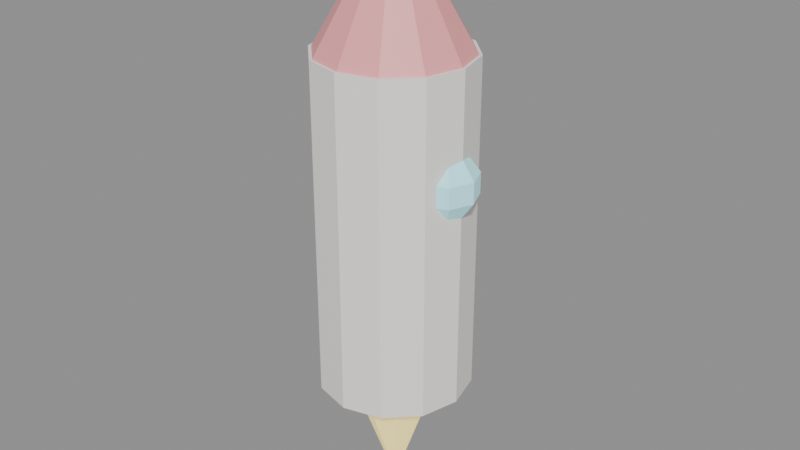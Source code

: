 # Source: rocket.blend  (saved by Blender 4.0.36; exported with 4.5.12 LTS)
import bpy
from mathutils import Matrix  # noqa: F401  (used for matrix-valued properties, if any)

bpy.ops.wm.read_factory_settings(use_empty=True)
scene = bpy.context.scene
scene.name = 'Scene'

# ---- materials (node trees are filled in below, after node groups)
mat_white = bpy.data.materials.new('white')
mat_white.use_transparent_shadow = False
mat_scarf = bpy.data.materials.new('scarf')
mat_scarf.use_transparent_shadow = False
mat_cyan = bpy.data.materials.new('cyan')
mat_cyan.use_transparent_shadow = False
mat_gold = bpy.data.materials.new('gold')
mat_gold.use_transparent_shadow = False

# ---- material node trees
mat_white.use_nodes = True; mat_white.node_tree.nodes.clear()
_N = mat_white.node_tree.nodes; _L = mat_white.node_tree.links
n0 = _N.new('ShaderNodeBsdfPrincipled'); n0.name = 'Principled BSDF'; n0.location = (10, 300)
n0.inputs[0].default_value = (0.98, 0.96, 0.92, 1.0)
n0.inputs[2].default_value = 0.48
n0.inputs[3].default_value = 1.45
n1 = _N.new('ShaderNodeOutputMaterial'); n1.name = 'Material Output'; n1.location = (300, 300)
_L.new(n0.outputs[0], n1.inputs[0])
n1.is_active_output = True
mat_scarf.use_nodes = True; mat_scarf.node_tree.nodes.clear()
_N = mat_scarf.node_tree.nodes; _L = mat_scarf.node_tree.links
n0 = _N.new('ShaderNodeBsdfPrincipled'); n0.name = 'Principled BSDF'; n0.location = (10, 300)
n0.inputs[0].default_value = (1.0, 0.38, 0.4, 1.0)
n0.inputs[2].default_value = 0.48
n0.inputs[3].default_value = 1.45
n1 = _N.new('ShaderNodeOutputMaterial'); n1.name = 'Material Output'; n1.location = (300, 300)
_L.new(n0.outputs[0], n1.inputs[0])
n1.is_active_output = True
mat_cyan.use_nodes = True; mat_cyan.node_tree.nodes.clear()
_N = mat_cyan.node_tree.nodes; _L = mat_cyan.node_tree.links
n0 = _N.new('ShaderNodeBsdfPrincipled'); n0.name = 'Principled BSDF'; n0.location = (10, 300)
n0.inputs[0].default_value = (0.45, 0.92, 1.0, 1.0)
n0.inputs[2].default_value = 0.2
n0.inputs[3].default_value = 1.45
n0.inputs[27].default_value = (0.45, 0.92, 1.0, 1.0)
n0.inputs[28].default_value = 0.3
n1 = _N.new('ShaderNodeOutputMaterial'); n1.name = 'Material Output'; n1.location = (300, 300)
_L.new(n0.outputs[0], n1.inputs[0])
n1.is_active_output = True
mat_gold.use_nodes = True; mat_gold.node_tree.nodes.clear()
_N = mat_gold.node_tree.nodes; _L = mat_gold.node_tree.links
n0 = _N.new('ShaderNodeBsdfPrincipled'); n0.name = 'Principled BSDF'; n0.location = (10, 300)
n0.inputs[0].default_value = (1.0, 0.82, 0.28, 1.0)
n0.inputs[2].default_value = 0.3
n0.inputs[3].default_value = 1.45
n0.inputs[27].default_value = (1.0, 0.82, 0.28, 1.0)
n0.inputs[28].default_value = 0.7
n1 = _N.new('ShaderNodeOutputMaterial'); n1.name = 'Material Output'; n1.location = (300, 300)
_L.new(n0.outputs[0], n1.inputs[0])
n1.is_active_output = True

# ---- meshes
me_cylinder = bpy.data.meshes.new('Cylinder')
me_cylinder.from_pydata([(0.0, 0.16, -0.35), (0.0, 0.16, 0.35), (0.08, 0.1386, -0.35), (0.08, 0.1386, 0.35), (0.1386, 0.08, -0.35), (0.1386, 0.08, 0.35), (0.16, 0.0, -0.35), (0.16, 0.0, 0.35), (0.1386, -0.08, -0.35), (0.1386, -0.08, 0.35), (0.08, -0.1386, -0.35), (0.08, -0.1386, 0.35), (0.0, -0.16, -0.35), (0.0, -0.16, 0.35), (-0.08, -0.1386, -0.35), (-0.08, -0.1386, 0.35), (-0.1386, -0.08, -0.35), (-0.1386, -0.08, 0.35), (-0.16, 0.0, -0.35), (-0.16, 0.0, 0.35), (-0.1386, 0.08, -0.35), (-0.1386, 0.08, 0.35), (-0.08, 0.1386, -0.35), (-0.08, 0.1386, 0.35)], [], [(0, 1, 3, 2), (2, 3, 5, 4), (4, 5, 7, 6), (6, 7, 9, 8), (8, 9, 11, 10), (10, 11, 13, 12), (12, 13, 15, 14), (14, 15, 17, 16), (16, 17, 19, 18), (18, 19, 21, 20), (3, 1, 23, 21, 19, 17, 15, 13, 11, 9, 7, 5), (20, 21, 23, 22), (22, 23, 1, 0), (0, 2, 4, 6, 8, 10, 12, 14, 16, 18, 20, 22)])
_uv = me_cylinder.uv_layers.new(name='UVMap')
_uv.uv.foreach_set('vector', [1.0, 0.5, 1.0, 1.0, 0.9167, 1.0, 0.9167, 0.5, 0.9167, 0.5, 0.9167, 1.0, 0.8333, 1.0, 0.8333, 0.5, 0.8333, 0.5, 0.8333, 1.0, 0.75, 1.0, 0.75, 0.5, 0.75, 0.5, 0.75, 1.0, 0.6667, 1.0, 0.6667, 0.5, 0.6667, 0.5, 0.6667, 1.0, 0.5833, 1.0, 0.5833, 0.5, 0.5833, 0.5, 0.5833, 1.0, 0.5, 1.0, 0.5, 0.5, 0.5, 0.5, 0.5, 1.0, 0.4167, 1.0, 0.4167, 0.5, 0.4167, 0.5, 0.4167, 1.0, 0.3333, 1.0, 0.3333, 0.5, 0.3333, 0.5, 0.3333, 1.0, 0.25, 1.0, 0.25, 0.5, 0.25, 0.5, 0.25, 1.0, 0.1667, 1.0, 0.1667, 0.5, 0.37, 0.4578, 0.25, 0.49, 0.13, 0.4578, 0.04215, 0.37, 0.01, 0.25, 0.04215, 0.13, 0.13, 0.04215, 0.25, 0.01, 0.37, 0.04215, 0.4578, 0.13, 0.49, 0.25, 0.4578, 0.37, 0.1667, 0.5, 0.1667, 1.0, 0.08333, 1.0, 0.08333, 0.5, 0.08333, 0.5, 0.08333, 1.0, 7.451e-08, 1.0, 7.451e-08, 0.5, 0.75, 0.49, 0.87, 0.4578, 0.9578, 0.37, 0.99, 0.25, 0.9578, 0.13, 0.87, 0.04215, 0.75, 0.01, 0.63, 0.04215, 0.5422, 0.13, 0.51, 0.25, 0.5422, 0.37, 0.63, 0.4578])
me_cylinder.materials.append(mat_white)
me_cylinder.update()
me_cone = bpy.data.meshes.new('Cone')
me_cone.from_pydata([(0.0, 0.16, -0.14), (0.08, 0.1386, -0.14), (0.1386, 0.08, -0.14), (0.16, 0.0, -0.14), (0.1386, -0.08, -0.14), (0.08, -0.1386, -0.14), (0.0, -0.16, -0.14), (-0.08, -0.1386, -0.14), (-0.1386, -0.08, -0.14), (-0.16, 0.0, -0.14), (-0.1386, 0.08, -0.14), (-0.08, 0.1386, -0.14), (0.0, 0.0, 0.14)], [], [(0, 12, 1), (1, 12, 2), (2, 12, 3), (3, 12, 4), (4, 12, 5), (5, 12, 6), (6, 12, 7), (7, 12, 8), (8, 12, 9), (9, 12, 10), (0, 1, 2, 3, 4, 5, 6, 7, 8, 9, 10, 11), (10, 12, 11), (11, 12, 0)])
_uv = me_cone.uv_layers.new(name='UVMap')
_uv.uv.foreach_set('vector', [0.25, 0.49, 0.25, 0.25, 0.37, 0.4578, 0.37, 0.4578, 0.25, 0.25, 0.4578, 0.37, 0.4578, 0.37, 0.25, 0.25, 0.49, 0.25, 0.49, 0.25, 0.25, 0.25, 0.4578, 0.13, 0.4578, 0.13, 0.25, 0.25, 0.37, 0.04215, 0.37, 0.04215, 0.25, 0.25, 0.25, 0.01, 0.25, 0.01, 0.25, 0.25, 0.13, 0.04215, 0.13, 0.04215, 0.25, 0.25, 0.04215, 0.13, 0.04215, 0.13, 0.25, 0.25, 0.01, 0.25, 0.01, 0.25, 0.25, 0.25, 0.04215, 0.37, 0.75, 0.49, 0.87, 0.4578, 0.9578, 0.37, 0.99, 0.25, 0.9578, 0.13, 0.87, 0.04215, 0.75, 0.01, 0.63, 0.04215, 0.5422, 0.13, 0.51, 0.25, 0.5422, 0.37, 0.63, 0.4578, 0.04215, 0.37, 0.25, 0.25, 0.13, 0.4578, 0.13, 0.4578, 0.25, 0.25, 0.25, 0.49])
me_cone.materials.append(mat_scarf)
me_cone.update()
me_sphere = bpy.data.meshes.new('Sphere')
me_sphere.from_pydata([(0.02909, 0.02909, 0.05663), (0.04707, 0.04707, 0.02163), (0.04707, 0.04707, -0.02163), (0.02909, 0.02909, -0.05663), (0.04114, 0.0, 0.05663), (0.06657, 0.0, 0.02163), (0.06657, 0.0, -0.02163), (0.04114, 0.0, -0.05663), (0.02909, -0.02909, 0.05663), (0.04707, -0.04707, 0.02163), (0.04707, -0.04707, -0.02163), (0.02909, -0.02909, -0.05663), (0.0, -0.04114, 0.05663), (0.0, -0.06657, 0.02163), (0.0, -0.06657, -0.02163), (0.0, -0.04114, -0.05663), (-0.02909, -0.02909, 0.05663), (-0.04707, -0.04707, 0.02163), (-0.04707, -0.04707, -0.02163), (-0.02909, -0.02909, -0.05663), (0.0, 0.0, -0.07), (0.0, 0.0, 0.07), (-0.04114, 0.0, 0.05663), (-0.06657, 0.0, 0.02163), (-0.06657, 0.0, -0.02163), (-0.04114, 0.0, -0.05663), (-0.02909, 0.02909, 0.05663), (-0.04707, 0.04707, 0.02163), (-0.04707, 0.04707, -0.02163), (-0.02909, 0.02909, -0.05663), (0.0, 0.04114, 0.05663), (0.0, 0.06657, 0.02163), (0.0, 0.06657, -0.02163), (0.0, 0.04114, -0.05663)], [], [(33, 32, 2, 3), (31, 30, 0, 1), (20, 33, 3), (32, 31, 1, 2), (30, 21, 0), (3, 2, 6, 7), (1, 0, 4, 5), (20, 3, 7), (2, 1, 5, 6), (0, 21, 4), (7, 6, 10, 11), (5, 4, 8, 9), (20, 7, 11), (6, 5, 9, 10), (4, 21, 8), (11, 10, 14, 15), (9, 8, 12, 13), (20, 11, 15), (10, 9, 13, 14), (8, 21, 12), (15, 14, 18, 19), (13, 12, 16, 17), (20, 15, 19), (14, 13, 17, 18), (12, 21, 16), (19, 18, 24, 25), (17, 16, 22, 23), (20, 19, 25), (18, 17, 23, 24), (16, 21, 22), (25, 24, 28, 29), (23, 22, 26, 27), (20, 25, 29), (24, 23, 27, 28), (22, 21, 26), (29, 28, 32, 33), (27, 26, 30, 31), (20, 29, 33), (28, 27, 31, 32), (26, 21, 30)])
_uv = me_sphere.uv_layers.new(name='UVMap')
_uv.uv.foreach_set('vector', [0.75, 0.2, 0.75, 0.4, 0.625, 0.4, 0.625, 0.2, 0.75, 0.6, 0.75, 0.8, 0.625, 0.8, 0.625, 0.6, 0.6875, 0.0, 0.75, 0.2, 0.625, 0.2, 0.75, 0.4, 0.75, 0.6, 0.625, 0.6, 0.625, 0.4, 0.75, 0.8, 0.6875, 1.0, 0.625, 0.8, 0.625, 0.2, 0.625, 0.4, 0.5, 0.4, 0.5, 0.2, 0.625, 0.6, 0.625, 0.8, 0.5, 0.8, 0.5, 0.6, 0.5625, 0.0, 0.625, 0.2, 0.5, 0.2, 0.625, 0.4, 0.625, 0.6, 0.5, 0.6, 0.5, 0.4, 0.625, 0.8, 0.5625, 1.0, 0.5, 0.8, 0.5, 0.2, 0.5, 0.4, 0.375, 0.4, 0.375, 0.2, 0.5, 0.6, 0.5, 0.8, 0.375, 0.8, 0.375, 0.6, 0.4375, 0.0, 0.5, 0.2, 0.375, 0.2, 0.5, 0.4, 0.5, 0.6, 0.375, 0.6, 0.375, 0.4, 0.5, 0.8, 0.4375, 1.0, 0.375, 0.8, 0.375, 0.2, 0.375, 0.4, 0.25, 0.4, 0.25, 0.2, 0.375, 0.6, 0.375, 0.8, 0.25, 0.8, 0.25, 0.6, 0.3125, 0.0, 0.375, 0.2, 0.25, 0.2, 0.375, 0.4, 0.375, 0.6, 0.25, 0.6, 0.25, 0.4, 0.375, 0.8, 0.3125, 1.0, 0.25, 0.8, 0.25, 0.2, 0.25, 0.4, 0.125, 0.4, 0.125, 0.2, 0.25, 0.6, 0.25, 0.8, 0.125, 0.8, 0.125, 0.6, 0.1875, 0.0, 0.25, 0.2, 0.125, 0.2, 0.25, 0.4, 0.25, 0.6, 0.125, 0.6, 0.125, 0.4, 0.25, 0.8, 0.1875, 1.0, 0.125, 0.8, 0.125, 0.2, 0.125, 0.4, 0.0, 0.4, 0.0, 0.2, 0.125, 0.6, 0.125, 0.8, 0.0, 0.8, 0.0, 0.6, 0.0625, 0.0, 0.125, 0.2, 0.0, 0.2, 0.125, 0.4, 0.125, 0.6, 0.0, 0.6, 0.0, 0.4, 0.125, 0.8, 0.0625, 1.0, 0.0, 0.8, 1.0, 0.2, 1.0, 0.4, 0.875, 0.4, 0.875, 0.2, 1.0, 0.6, 1.0, 0.8, 0.875, 0.8, 0.875, 0.6, 0.9375, 0.0, 1.0, 0.2, 0.875, 0.2, 1.0, 0.4, 1.0, 0.6, 0.875, 0.6, 0.875, 0.4, 1.0, 0.8, 0.9375, 1.0, 0.875, 0.8, 0.875, 0.2, 0.875, 0.4, 0.75, 0.4, 0.75, 0.2, 0.875, 0.6, 0.875, 0.8, 0.75, 0.8, 0.75, 0.6, 0.8125, 0.0, 0.875, 0.2, 0.75, 0.2, 0.875, 0.4, 0.875, 0.6, 0.75, 0.6, 0.75, 0.4, 0.875, 0.8, 0.8125, 1.0, 0.75, 0.8])
me_sphere.materials.append(mat_cyan)
me_sphere.update()
me_cube = bpy.data.meshes.new('Cube')
me_cube.from_pydata([(-0.025, -0.11, -0.09), (-0.025, -0.11, 0.09), (-0.025, 0.11, -0.09), (-0.025, 0.11, 0.09), (0.025, -0.11, -0.09), (0.025, -0.11, 0.09), (0.025, 0.11, -0.09), (0.025, 0.11, 0.09)], [], [(0, 1, 3, 2), (2, 3, 7, 6), (6, 7, 5, 4), (4, 5, 1, 0), (2, 6, 4, 0), (7, 3, 1, 5)])
_uv = me_cube.uv_layers.new(name='UVMap')
_uv.uv.foreach_set('vector', [0.375, 0.0, 0.625, 0.0, 0.625, 0.25, 0.375, 0.25, 0.375, 0.25, 0.625, 0.25, 0.625, 0.5, 0.375, 0.5, 0.375, 0.5, 0.625, 0.5, 0.625, 0.75, 0.375, 0.75, 0.375, 0.75, 0.625, 0.75, 0.625, 1.0, 0.375, 1.0, 0.125, 0.5, 0.375, 0.5, 0.375, 0.75, 0.125, 0.75, 0.625, 0.5, 0.875, 0.5, 0.875, 0.75, 0.625, 0.75])
me_cube.materials.append(mat_scarf)
me_cube.update()
me_cube_001 = bpy.data.meshes.new('Cube.001')
me_cube_001.from_pydata([(-0.11, -0.025, -0.09), (-0.11, -0.025, 0.09), (-0.11, 0.025, -0.09), (-0.11, 0.025, 0.09), (0.11, -0.025, -0.09), (0.11, -0.025, 0.09), (0.11, 0.025, -0.09), (0.11, 0.025, 0.09)], [], [(0, 1, 3, 2), (2, 3, 7, 6), (6, 7, 5, 4), (4, 5, 1, 0), (2, 6, 4, 0), (7, 3, 1, 5)])
_uv = me_cube_001.uv_layers.new(name='UVMap')
_uv.uv.foreach_set('vector', [0.375, 0.0, 0.625, 0.0, 0.625, 0.25, 0.375, 0.25, 0.375, 0.25, 0.625, 0.25, 0.625, 0.5, 0.375, 0.5, 0.375, 0.5, 0.625, 0.5, 0.625, 0.75, 0.375, 0.75, 0.375, 0.75, 0.625, 0.75, 0.625, 1.0, 0.375, 1.0, 0.125, 0.5, 0.375, 0.5, 0.375, 0.75, 0.125, 0.75, 0.625, 0.5, 0.875, 0.5, 0.875, 0.75, 0.625, 0.75])
me_cube_001.materials.append(mat_scarf)
me_cube_001.update()
me_cone_001 = bpy.data.meshes.new('Cone.001')
me_cone_001.from_pydata([(0.0, 0.1, -0.14), (0.07071, 0.07071, -0.14), (0.1, 0.0, -0.14), (0.07071, -0.07071, -0.14), (0.0, -0.1, -0.14), (-0.07071, -0.07071, -0.14), (-0.1, 0.0, -0.14), (-0.07071, 0.07071, -0.14), (0.0, 0.0, 0.14)], [], [(0, 8, 1), (1, 8, 2), (2, 8, 3), (3, 8, 4), (4, 8, 5), (5, 8, 6), (0, 1, 2, 3, 4, 5, 6, 7), (6, 8, 7), (7, 8, 0)])
_uv = me_cone_001.uv_layers.new(name='UVMap')
_uv.uv.foreach_set('vector', [0.25, 0.49, 0.25, 0.25, 0.4197, 0.4197, 0.4197, 0.4197, 0.25, 0.25, 0.49, 0.25, 0.49, 0.25, 0.25, 0.25, 0.4197, 0.08029, 0.4197, 0.08029, 0.25, 0.25, 0.25, 0.01, 0.25, 0.01, 0.25, 0.25, 0.08029, 0.08029, 0.08029, 0.08029, 0.25, 0.25, 0.01, 0.25, 0.75, 0.49, 0.9197, 0.4197, 0.99, 0.25, 0.9197, 0.08029, 0.75, 0.01, 0.5803, 0.08029, 0.51, 0.25, 0.5803, 0.4197, 0.01, 0.25, 0.25, 0.25, 0.08029, 0.4197, 0.08029, 0.4197, 0.25, 0.25, 0.25, 0.49])
me_cone_001.materials.append(mat_gold)
me_cone_001.update()

# ---- objects
ob_rocket = bpy.data.objects.new('rocket', None)
ob_body = bpy.data.objects.new('body', me_cylinder)
ob_nose = bpy.data.objects.new('nose', me_cone)
ob_window = bpy.data.objects.new('window', me_sphere)
ob_fin_1 = bpy.data.objects.new('fin_1', me_cube)
ob_fin_2 = bpy.data.objects.new('fin_2', me_cube_001)
ob_flame = bpy.data.objects.new('flame', me_cone_001)

# ---- transforms, parenting, visibility, modifiers, constraints
ob_rocket.location = (0.0, 0.0, 0.0)
ob_rocket.empty_display_size = 0.12
ob_body.parent = ob_rocket
ob_body.location = (0.0, 0.0, 0.5)
ob_nose.parent = ob_rocket
ob_nose.location = (0.0, 0.0, 0.98)
ob_window.parent = ob_rocket
ob_window.location = (0.12, 0.0, 0.62)
ob_fin_1.parent = ob_rocket
ob_fin_1.location = (0.0, 0.0, 0.22)
ob_fin_2.parent = ob_rocket
ob_fin_2.location = (0.0, 0.0, 0.22)
ob_flame.parent = ob_rocket
ob_flame.location = (0.0, 0.0, 0.02)
ob_flame.rotation_euler = (-3.142, 0.0, 0.0)

# ---- collection membership
scene.collection.objects.link(ob_rocket)
scene.collection.objects.link(ob_body)
scene.collection.objects.link(ob_nose)
scene.collection.objects.link(ob_window)
scene.collection.objects.link(ob_fin_1)
scene.collection.objects.link(ob_fin_2)
scene.collection.objects.link(ob_flame)

# ---- scene / render settings (as saved in the file)
scene.frame_start = 1; scene.frame_end = 250; scene.frame_set(1)
scene.render.engine = 'BLENDER_EEVEE_NEXT'
scene.cycles.sampling_pattern = 'TABULATED_SOBOL'
bpy.context.view_layer.update()

# ---- added for rendering (the .blend has no active camera and no usable light): camera, sun + grey world if the file has none
cam_auto = bpy.data.cameras.new('AutoCamera')
cam_auto.lens = 50.0
cam_auto.sensor_width = 36.0
cam_auto.clip_end = 1000.0
ob_auto_camera = bpy.data.objects.new('AutoCamera', cam_auto)
scene.collection.objects.link(ob_auto_camera)
ob_auto_camera.location = (1.24078, -1.47299, 1.48199)
ob_auto_camera.rotation_euler = (1.09748, -7.21219e-08, 0.694738)
scene.camera = ob_auto_camera
light_auto_sun = bpy.data.lights.new('AutoSun', 'SUN')
light_auto_sun.energy = 3.0
light_auto_sun.angle = 0.0523599
ob_auto_sun = bpy.data.objects.new('AutoSun', light_auto_sun)
scene.collection.objects.link(ob_auto_sun)
ob_auto_sun.rotation_euler = (0.872665, 0.174533, 0.523599)
if scene.world is None:
    world_auto = bpy.data.worlds.new('AutoWorld')
    world_auto.color = (0.3, 0.3, 0.3)
    scene.world = world_auto
bpy.context.view_layer.update()
